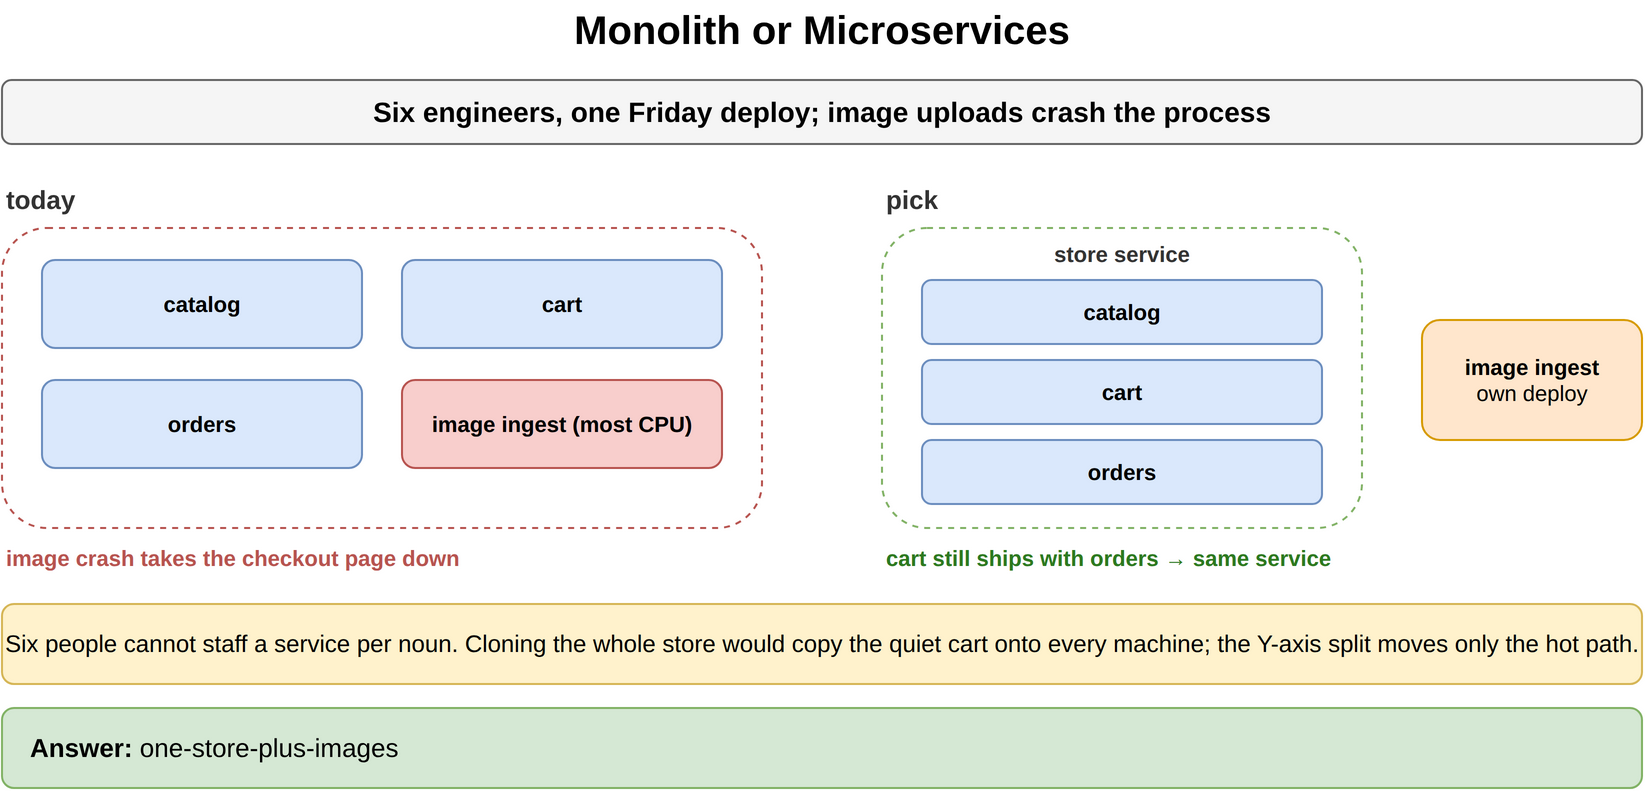

The diagram above was exported from draw.io. Its source (the exported page's mxGraphModel, read from the mxfile embedded in the PNG):
<mxGraphModel dx="900" dy="418" grid="1" gridSize="10" guides="1" tooltips="1" connect="1" arrows="1" fold="1" page="1" pageScale="1" pageWidth="900" pageHeight="418" math="0" shadow="0">
  <root>
    <mxCell id="0" />
    <mxCell id="1" parent="0" />
    <mxCell id="a1" value="Monolith or Microservices" style="text;html=1;align=center;verticalAlign=middle;whiteSpace=wrap;fontSize=20;fontStyle=1;" vertex="1" parent="1">
      <mxGeometry x="40" y="10" width="820" height="30" as="geometry" />
    </mxCell>
    <mxCell id="a2" value="Six engineers, one Friday deploy; image uploads crash the process" style="rounded=1;whiteSpace=wrap;html=1;fillColor=#f5f5f5;strokeColor=#666666;fontStyle=1;fontSize=14;" vertex="1" parent="1">
      <mxGeometry x="40" y="50" width="820" height="32" as="geometry" />
    </mxCell>
    <mxCell id="a3" value="today" style="text;html=1;whiteSpace=wrap;fontSize=11;align=left;verticalAlign=middle;fontSize=13;fontColor=#333333;fontStyle=1;" vertex="1" parent="1">
      <mxGeometry x="40" y="100" width="380" height="20" as="geometry" />
    </mxCell>
    <mxCell id="a4" value="" style="rounded=1;whiteSpace=wrap;html=1;fillColor=#ffffff;strokeColor=#b85450;dashed=1;" vertex="1" parent="1">
      <mxGeometry x="40" y="124" width="380" height="150" as="geometry" />
    </mxCell>
    <mxCell id="a5" value="catalog" style="rounded=1;whiteSpace=wrap;html=1;fillColor=#dae8fc;strokeColor=#6c8ebf;fontSize=11;align=center;fontStyle=1;" vertex="1" parent="1">
      <mxGeometry x="60" y="140" width="160" height="44" as="geometry" />
    </mxCell>
    <mxCell id="a6" value="cart" style="rounded=1;whiteSpace=wrap;html=1;fillColor=#dae8fc;strokeColor=#6c8ebf;fontSize=11;align=center;fontStyle=1;" vertex="1" parent="1">
      <mxGeometry x="240" y="140" width="160" height="44" as="geometry" />
    </mxCell>
    <mxCell id="a7" value="orders" style="rounded=1;whiteSpace=wrap;html=1;fillColor=#dae8fc;strokeColor=#6c8ebf;fontSize=11;align=center;fontStyle=1;" vertex="1" parent="1">
      <mxGeometry x="60" y="200" width="160" height="44" as="geometry" />
    </mxCell>
    <mxCell id="a8" value="image ingest (most CPU)" style="rounded=1;whiteSpace=wrap;html=1;fillColor=#f8cecc;strokeColor=#b85450;fontSize=11;align=center;fontStyle=1;" vertex="1" parent="1">
      <mxGeometry x="240" y="200" width="160" height="44" as="geometry" />
    </mxCell>
    <mxCell id="a9" value="image crash takes the checkout page down" style="text;html=1;whiteSpace=wrap;fontSize=11;align=left;verticalAlign=middle;fontSize=11;fontColor=#b85450;fontStyle=1;" vertex="1" parent="1">
      <mxGeometry x="40" y="280" width="380" height="18" as="geometry" />
    </mxCell>
    <mxCell id="a10" value="pick" style="text;html=1;whiteSpace=wrap;fontSize=11;align=left;verticalAlign=middle;fontSize=13;fontColor=#333333;fontStyle=1;" vertex="1" parent="1">
      <mxGeometry x="480" y="100" width="380" height="20" as="geometry" />
    </mxCell>
    <mxCell id="a11" value="" style="rounded=1;whiteSpace=wrap;html=1;fillColor=#ffffff;strokeColor=#82b366;dashed=1;" vertex="1" parent="1">
      <mxGeometry x="480" y="124" width="240" height="150" as="geometry" />
    </mxCell>
    <mxCell id="a12" value="store service" style="text;html=1;whiteSpace=wrap;fontSize=11;align=center;verticalAlign=middle;fontSize=11;fontColor=#333333;fontStyle=1;" vertex="1" parent="1">
      <mxGeometry x="480" y="128" width="240" height="18" as="geometry" />
    </mxCell>
    <mxCell id="a13" value="catalog" style="rounded=1;whiteSpace=wrap;html=1;fillColor=#dae8fc;strokeColor=#6c8ebf;fontSize=11;align=center;fontStyle=1;" vertex="1" parent="1">
      <mxGeometry x="500" y="150" width="200" height="32" as="geometry" />
    </mxCell>
    <mxCell id="a14" value="cart" style="rounded=1;whiteSpace=wrap;html=1;fillColor=#dae8fc;strokeColor=#6c8ebf;fontSize=11;align=center;fontStyle=1;" vertex="1" parent="1">
      <mxGeometry x="500" y="190" width="200" height="32" as="geometry" />
    </mxCell>
    <mxCell id="a15" value="orders" style="rounded=1;whiteSpace=wrap;html=1;fillColor=#dae8fc;strokeColor=#6c8ebf;fontSize=11;align=center;fontStyle=1;" vertex="1" parent="1">
      <mxGeometry x="500" y="230" width="200" height="32" as="geometry" />
    </mxCell>
    <mxCell id="a16" value="image ingest&lt;br&gt;&lt;span style='font-weight:normal'&gt;own deploy&lt;/span&gt;" style="rounded=1;whiteSpace=wrap;html=1;fillColor=#ffe6cc;strokeColor=#d79b00;fontSize=11;align=center;fontStyle=1;" vertex="1" parent="1">
      <mxGeometry x="750" y="170" width="110" height="60" as="geometry" />
    </mxCell>
    <mxCell id="a17" value="cart still ships with orders → same service" style="text;html=1;whiteSpace=wrap;fontSize=11;align=left;verticalAlign=middle;fontSize=11;fontColor=#2d7a1f;fontStyle=1;" vertex="1" parent="1">
      <mxGeometry x="480" y="280" width="380" height="18" as="geometry" />
    </mxCell>
    <mxCell id="a18" value="Six people cannot staff a service per noun. Cloning the whole store would copy the quiet cart onto every machine; the Y-axis split moves only the hot path." style="rounded=1;whiteSpace=wrap;html=1;fillColor=#fff2cc;strokeColor=#d6b656;fontSize=12;align=center;" vertex="1" parent="1">
      <mxGeometry x="40" y="312" width="820" height="40" as="geometry" />
    </mxCell>
    <mxCell id="a19" value="&lt;b&gt;Answer:&lt;/b&gt; one-store-plus-images" style="rounded=1;whiteSpace=wrap;html=1;fillColor=#d5e8d4;strokeColor=#82b366;fontSize=13;align=left;spacingLeft=12;" vertex="1" parent="1">
      <mxGeometry x="40" y="364" width="820" height="40" as="geometry" />
    </mxCell>
  </root>
</mxGraphModel>